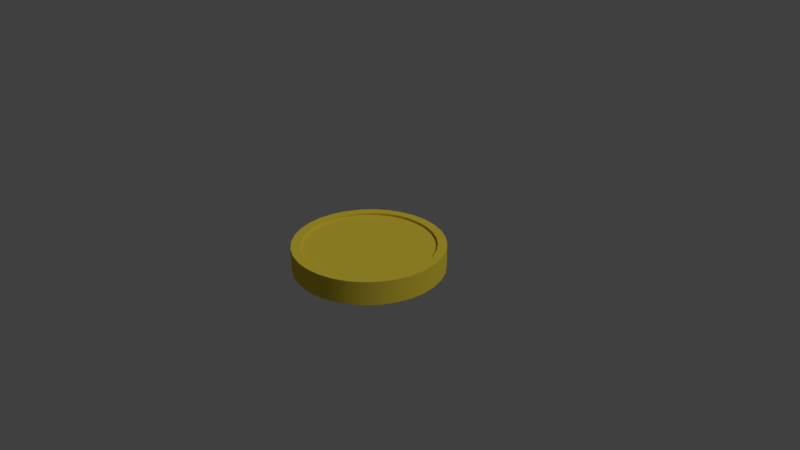 # Source: Goldm_nze.blend  (saved by Blender 2.78.0; exported with 4.5.12 LTS)
import bpy
from mathutils import Matrix  # noqa: F401  (used for matrix-valued properties, if any)

bpy.ops.wm.read_factory_settings(use_empty=True)
scene = bpy.context.scene
scene.name = 'Scene'

# ---- collections
col_collection_1 = bpy.data.collections.new('Collection 1'); scene.collection.children.link(col_collection_1)

# ---- materials (node trees are filled in below, after node groups)
mat_gold = bpy.data.materials.new('Gold')
mat_gold.alpha_threshold = 0.0
mat_gold.use_transparent_shadow = False
mat_gold.diffuse_color = (0.8, 0.6183, 0.05222, 1.0)
mat_gold.roughness = 0.5
mat_gold.specular_intensity = 1.0
mat_gold.line_color = (0.0, 0.0, 0.0, 1.0)

# ---- material node trees

# ---- world
world_world = bpy.data.worlds.new('World'); scene.world = world_world
world_world.color = (0.05088, 0.05088, 0.05088)
world_world.use_sun_shadow = False
world_world.sun_shadow_jitter_overblur = 0.0
world_world.cycles.sampling_method = 'MANUAL'

# ---- cameras
cam_camera = bpy.data.cameras.new('Camera')
cam_camera.clip_end = 100.0
cam_camera.lens = 35.0
cam_camera.sensor_width = 32.0
cam_camera.sensor_height = 18.0
cam_camera.ortho_scale = 7.314
cam_camera.dof.focus_distance = 0.0
cam_camera.dof.aperture_fstop = 128.0

# ---- lights
light_lamp = bpy.data.lights.new('Lamp', 'SUN')
light_lamp.transmission_factor = 0.0
light_lamp.cutoff_distance = 30.0
light_lamp.angle = 0.1993
light_lamp.energy = 1.0
light_lamp.shadow_buffer_clip_start = 1.001
light_lamp.shadow_soft_size = 0.1
light_lamp.shadow_cascade_max_distance = 1000.0

# ---- meshes
me_circle = bpy.data.meshes.new('Circle')
me_circle.from_pydata([(0.0, 1.0, 0.1586), (-0.1951, 0.9808, 0.1586), (-0.3827, 0.9239, 0.1586), (-0.5556, 0.8315, 0.1586), (-0.7071, 0.7071, 0.1586), (-0.8315, 0.5556, 0.1586), (-0.9239, 0.3827, 0.1586), (-0.9808, 0.1951, 0.1586), (-1.0, 7.55e-08, 0.1586), (-0.9808, -0.1951, 0.1586), (-0.9239, -0.3827, 0.1586), (-0.8315, -0.5556, 0.1586), (-0.7071, -0.7071, 0.1586), (-0.5556, -0.8315, 0.1586), (-0.3827, -0.9239, 0.1586), (-0.1951, -0.9808, 0.1586), (3.258e-07, -1.0, 0.1586), (0.1951, -0.9808, 0.1586), (0.3827, -0.9239, 0.1586), (0.5556, -0.8315, 0.1586), (0.7071, -0.7071, 0.1586), (0.8315, -0.5556, 0.1586), (0.9239, -0.3827, 0.1586), (0.9808, -0.1951, 0.1586), (1.0, 9.656e-07, 0.1586), (0.9808, 0.1951, 0.1586), (0.9239, 0.3827, 0.1586), (0.8315, 0.5556, 0.1586), (0.7071, 0.7071, 0.1586), (0.5556, 0.8315, 0.1586), (0.3827, 0.9239, 0.1586), (0.1951, 0.9808, 0.1586), (-1.422e-08, 0.8805, 0.1586), (-0.1718, 0.8636, 0.1586), (-0.337, 0.8135, 0.1586), (-0.4892, 0.7321, 0.1586), (-0.6226, 0.6226, 0.1586), (-0.7321, 0.4892, 0.1586), (-0.8135, 0.337, 0.1586), (-0.8636, 0.1718, 0.1586), (-0.8805, 1.004e-07, 0.1586), (-0.8636, -0.1718, 0.1586), (-0.8135, -0.337, 0.1586), (-0.7321, -0.4892, 0.1586), (-0.6226, -0.6226, 0.1586), (-0.4892, -0.7321, 0.1586), (-0.337, -0.8135, 0.1586), (-0.1718, -0.8636, 0.1586), (2.727e-07, -0.8805, 0.1586), (0.1718, -0.8636, 0.1586), (0.337, -0.8135, 0.1586), (0.4892, -0.7321, 0.1586), (0.6226, -0.6226, 0.1586), (0.7321, -0.4892, 0.1586), (0.8135, -0.337, 0.1586), (0.8636, -0.1718, 0.1586), (0.8805, 8.842e-07, 0.1586), (0.8636, 0.1718, 0.1586), (0.8135, 0.337, 0.1586), (0.7321, 0.4892, 0.1586), (0.6226, 0.6226, 0.1586), (0.4892, 0.7321, 0.1586), (0.337, 0.8135, 0.1586), (0.1718, 0.8636, 0.1586), (0.8636, -0.1718, 0.126), (0.8805, 8.842e-07, 0.126), (-0.8135, -0.337, 0.126), (-0.7321, -0.4892, 0.126), (0.8636, 0.1718, 0.126), (-0.6226, -0.6226, 0.126), (0.8135, 0.337, 0.126), (-0.4892, -0.7321, 0.126), (0.7321, 0.4892, 0.126), (-0.337, -0.8135, 0.126), (-1.422e-08, 0.8805, 0.126), (-0.1718, 0.8636, 0.126), (0.6226, 0.6226, 0.126), (-0.1718, -0.8636, 0.126), (-0.337, 0.8135, 0.126), (0.4892, 0.7321, 0.126), (2.727e-07, -0.8805, 0.126), (-0.4892, 0.7321, 0.126), (0.337, 0.8135, 0.126), (0.1718, -0.8636, 0.126), (-0.6226, 0.6226, 0.126), (0.1718, 0.8636, 0.126), (0.337, -0.8135, 0.126), (-0.7321, 0.4892, 0.126), (0.4892, -0.7321, 0.126), (-0.8135, 0.337, 0.126), (0.6226, -0.6226, 0.126), (-0.8636, 0.1718, 0.126), (0.7321, -0.4892, 0.126), (-0.8805, 1.004e-07, 0.126), (0.8135, -0.337, 0.126), (-0.8636, -0.1718, 0.126), (0.8636, -0.1718, 0.126), (0.8805, 8.842e-07, 0.126), (-0.8135, -0.337, 0.126), (-0.7321, -0.4892, 0.126), (0.8636, 0.1718, 0.126), (-0.6226, -0.6226, 0.126), (0.8135, 0.337, 0.126), (-0.4892, -0.7321, 0.126), (0.7321, 0.4892, 0.126), (-0.337, -0.8135, 0.126), (-1.422e-08, 0.8805, 0.126), (-0.1718, 0.8636, 0.126), (0.6226, 0.6226, 0.126), (-0.1718, -0.8636, 0.126), (-0.337, 0.8135, 0.126), (0.4892, 0.7321, 0.126), (2.727e-07, -0.8805, 0.126), (-0.4892, 0.7321, 0.126), (0.337, 0.8135, 0.126), (0.1718, -0.8636, 0.126), (-0.6226, 0.6226, 0.126), (0.1718, 0.8636, 0.126), (0.337, -0.8135, 0.126), (-0.7321, 0.4892, 0.126), (0.4892, -0.7321, 0.126), (-0.8135, 0.337, 0.126), (0.6226, -0.6226, 0.126), (-0.8636, 0.1718, 0.126), (0.7321, -0.4892, 0.126), (-0.8805, 1.004e-07, 0.126), (0.8135, -0.337, 0.126), (-0.8636, -0.1718, 0.126), (-7.451e-08, 3.129e-07, 0.126), (0.9808, -0.1951, -1.49e-08), (1.0, 9.656e-07, -1.49e-08), (-0.9239, -0.3827, -1.49e-08), (-0.8315, -0.5556, -1.49e-08), (0.9808, 0.1951, -1.49e-08), (-0.7071, -0.7071, -1.49e-08), (0.9239, 0.3827, -1.49e-08), (-0.5556, -0.8315, -1.49e-08), (0.8315, 0.5556, -1.49e-08), (-0.3827, -0.9239, -1.49e-08), (0.0, 1.0, -1.49e-08), (-0.1951, 0.9808, -1.49e-08), (0.7071, 0.7071, -1.49e-08), (-0.1951, -0.9808, -1.49e-08), (-0.3827, 0.9239, -1.49e-08), (0.5556, 0.8315, -1.49e-08), (3.258e-07, -1.0, -1.49e-08), (-0.5556, 0.8315, -1.49e-08), (0.3827, 0.9239, -1.49e-08), (0.1951, -0.9808, -1.49e-08), (-0.7071, 0.7071, -1.49e-08), (0.1951, 0.9808, -1.49e-08), (0.3827, -0.9239, -1.49e-08), (-0.8315, 0.5556, -1.49e-08), (0.5556, -0.8315, -1.49e-08), (-0.9239, 0.3827, -1.49e-08), (0.7071, -0.7071, -1.49e-08), (-0.9808, 0.1951, -1.49e-08), (0.8315, -0.5556, -1.49e-08), (-1.0, 7.55e-08, -1.49e-08), (0.9239, -0.3827, -1.49e-08), (-0.9808, -0.1951, -1.49e-08)], [], [(130, 24, 23, 129), (132, 11, 10, 131), (133, 25, 24, 130), (134, 12, 11, 132), (135, 26, 25, 133), (136, 13, 12, 134), (137, 27, 26, 135), (138, 14, 13, 136), (140, 1, 0, 139), (141, 28, 27, 137), (142, 15, 14, 138), (143, 2, 1, 140), (144, 29, 28, 141), (145, 16, 15, 142), (146, 3, 2, 143), (147, 30, 29, 144), (148, 17, 16, 145), (149, 4, 3, 146), (150, 31, 30, 147), (151, 18, 17, 148), (152, 5, 4, 149), (139, 0, 31, 150), (153, 19, 18, 151), (154, 6, 5, 152), (155, 20, 19, 153), (156, 7, 6, 154), (157, 21, 20, 155), (158, 8, 7, 156), (159, 22, 21, 157), (160, 9, 8, 158), (129, 23, 22, 159), (131, 10, 9, 160), (65, 64, 55, 56), (67, 66, 42, 43), (68, 65, 56, 57), (69, 67, 43, 44), (70, 68, 57, 58), (71, 69, 44, 45), (72, 70, 58, 59), (73, 71, 45, 46), (75, 74, 32, 33), (76, 72, 59, 60), (77, 73, 46, 47), (78, 75, 33, 34), (79, 76, 60, 61), (80, 77, 47, 48), (81, 78, 34, 35), (82, 79, 61, 62), (83, 80, 48, 49), (84, 81, 35, 36), (85, 82, 62, 63), (86, 83, 49, 50), (87, 84, 36, 37), (74, 85, 63, 32), (88, 86, 50, 51), (89, 87, 37, 38), (90, 88, 51, 52), (91, 89, 38, 39), (92, 90, 52, 53), (93, 91, 39, 40), (94, 92, 53, 54), (95, 93, 40, 41), (64, 94, 54, 55), (66, 95, 41, 42), (24, 25, 57, 56), (25, 26, 58, 57), (26, 27, 59, 58), (0, 1, 33, 32), (27, 28, 60, 59), (1, 2, 34, 33), (28, 29, 61, 60), (2, 3, 35, 34), (29, 30, 62, 61), (3, 4, 36, 35), (30, 31, 63, 62), (4, 5, 37, 36), (31, 0, 32, 63), (5, 6, 38, 37), (6, 7, 39, 38), (7, 8, 40, 39), (8, 9, 41, 40), (9, 10, 42, 41), (10, 11, 43, 42), (11, 12, 44, 43), (12, 13, 45, 44), (13, 14, 46, 45), (14, 15, 47, 46), (15, 16, 48, 47), (16, 17, 49, 48), (17, 18, 50, 49), (18, 19, 51, 50), (19, 20, 52, 51), (20, 21, 53, 52), (21, 22, 54, 53), (22, 23, 55, 54), (23, 24, 56, 55), (78, 81, 113, 110), (66, 67, 99, 98), (92, 94, 126, 124), (79, 82, 114, 111), (65, 68, 100, 97), (93, 95, 127, 125), (80, 83, 115, 112), (67, 69, 101, 99), (94, 64, 96, 126), (81, 84, 116, 113), (68, 70, 102, 100), (95, 66, 98, 127), (82, 85, 117, 114), (69, 71, 103, 101), (83, 86, 118, 115), (70, 72, 104, 102), (91, 93, 125, 123), (64, 65, 97, 96), (77, 80, 112, 109), (90, 92, 124, 122), (76, 79, 111, 108), (89, 91, 123, 121), (75, 78, 110, 107), (88, 90, 122, 120), (73, 77, 109, 105), (87, 89, 121, 119), (72, 76, 108, 104), (86, 88, 120, 118), (74, 75, 107, 106), (85, 74, 106, 117), (71, 73, 105, 103), (84, 87, 119, 116), (123, 125, 128), (96, 97, 128), (116, 119, 128), (109, 112, 128), (104, 128, 102), (122, 124, 128), (118, 128, 115), (108, 111, 128), (103, 128, 101), (121, 123, 128), (117, 128, 114), (107, 110, 128), (98, 128, 127), (102, 128, 100), (120, 122, 128), (116, 128, 113), (105, 109, 128), (96, 128, 126), (101, 128, 99), (119, 121, 128), (115, 128, 112), (104, 108, 128), (127, 128, 125), (100, 128, 97), (118, 120, 128), (114, 128, 111), (106, 107, 128), (126, 128, 124), (99, 128, 98), (117, 106, 128), (113, 128, 110), (103, 105, 128)])
me_circle.polygons.foreach_set('use_smooth', [True] * 160)
_uv = me_circle.uv_layers.new(name='UVMap')
_uv.uv.foreach_set('vector', [0.4483, 0.9656, 0.4454, 0.9987, 0.5415, 1.0, 0.5409, 0.9669, 0.8161, 0.1208, 0.8279, 0.121, 0.7461, 0.06322, 0.7374, 0.06531, 0.3576, 0.9467, 0.3511, 0.9791, 0.4454, 0.9987, 0.4483, 0.9656, 0.882, 0.1907, 0.8965, 0.1937, 0.8279, 0.121, 0.8161, 0.1208, 0.2721, 0.9107, 0.2623, 0.9418, 0.3511, 0.9791, 0.3576, 0.9467, 0.9327, 0.2719, 0.9492, 0.2782, 0.8965, 0.1937, 0.882, 0.1907, 0.1949, 0.8589, 0.182, 0.888, 0.2623, 0.9418, 0.2721, 0.9107, 0.9663, 0.3612, 0.9841, 0.371, 0.9492, 0.2782, 0.9327, 0.2719, 0.03783, 0.3486, 0.01838, 0.3579, 0.0, 0.455, 0.02008, 0.442, 0.1289, 0.7931, 0.1134, 0.8197, 0.182, 0.888, 0.1949, 0.8589, 0.9817, 0.455, 1.0, 0.4685, 0.9841, 0.371, 0.9663, 0.3612, 0.07369, 0.2602, 0.0556, 0.266, 0.01838, 0.3579, 0.03783, 0.3486, 0.07654, 0.7155, 0.05893, 0.7391, 0.1134, 0.8197, 0.1289, 0.7931, 0.9786, 0.5496, 0.9966, 0.5667, 1.0, 0.4685, 0.9817, 0.455, 0.1264, 0.1804, 0.1104, 0.183, 0.0556, 0.266, 0.07369, 0.2602, 0.04004, 0.629, 0.02091, 0.6492, 0.05893, 0.7391, 0.07654, 0.7155, 0.9572, 0.6413, 0.9743, 0.662, 0.9966, 0.5667, 0.9786, 0.5496, 0.1941, 0.1123, 0.1808, 0.1122, 0.1104, 0.183, 0.1264, 0.1804, 0.02091, 0.5367, 0.0009374, 0.5533, 0.02091, 0.6492, 0.04004, 0.629, 0.9185, 0.7268, 0.9341, 0.7508, 0.9743, 0.662, 0.9572, 0.6413, 0.2742, 0.05896, 0.2641, 0.05662, 0.1808, 0.1122, 0.1941, 0.1123, 0.02008, 0.442, 0.0, 0.455, 0.0009374, 0.5533, 0.02091, 0.5367, 0.8644, 0.8029, 0.8777, 0.8298, 0.9341, 0.7508, 0.9185, 0.7268, 0.3634, 0.02251, 0.3569, 0.01868, 0.2641, 0.05662, 0.2742, 0.05896, 0.7968, 0.8669, 0.8074, 0.8963, 0.8777, 0.8298, 0.8644, 0.8029, 0.4583, 0.004561, 0.4556, 0.0, 0.3569, 0.01868, 0.3634, 0.02251, 0.7183, 0.9167, 0.7259, 0.9479, 0.8074, 0.8963, 0.7968, 0.8669, 0.5548, 0.005887, 0.5561, 0.001381, 0.4556, 0.0, 0.4583, 0.004561, 0.632, 0.9504, 0.6362, 0.9829, 0.7259, 0.9479, 0.7183, 0.9167, 0.6492, 0.02643, 0.6543, 0.02276, 0.5561, 0.001381, 0.5548, 0.005887, 0.5409, 0.9669, 0.5415, 1.0, 0.6362, 0.9829, 0.632, 0.9504, 0.7374, 0.06531, 0.7461, 0.06322, 0.6543, 0.02276, 0.6492, 0.02643, 0.4521, 0.9371, 0.5365, 0.9382, 0.5366, 0.9427, 0.4517, 0.9415, 0.7866, 0.168, 0.715, 0.1177, 0.7161, 0.1177, 0.7881, 0.1683, 0.3694, 0.9198, 0.4521, 0.9371, 0.4517, 0.9415, 0.3686, 0.9242, 0.8466, 0.2314, 0.7866, 0.168, 0.7881, 0.1683, 0.8485, 0.2321, 0.2914, 0.8869, 0.3694, 0.9198, 0.3686, 0.9242, 0.2902, 0.8911, 0.8929, 0.3052, 0.8466, 0.2314, 0.8485, 0.2321, 0.8949, 0.3062, 0.2211, 0.8397, 0.2914, 0.8869, 0.2902, 0.8911, 0.2194, 0.8436, 0.9236, 0.3863, 0.8929, 0.3052, 0.8949, 0.3062, 0.9258, 0.3878, 0.0787, 0.3749, 0.06239, 0.4598, 0.05982, 0.4617, 0.07621, 0.3763, 0.1609, 0.7796, 0.2211, 0.8397, 0.2194, 0.8436, 0.1589, 0.7832, 0.9378, 0.4716, 0.9236, 0.3863, 0.9258, 0.3878, 0.9401, 0.4736, 0.1115, 0.2946, 0.0787, 0.3749, 0.07621, 0.3763, 0.1091, 0.2956, 0.1134, 0.7088, 0.1609, 0.7796, 0.1589, 0.7832, 0.1111, 0.7121, 0.9351, 0.5576, 0.9378, 0.4716, 0.9401, 0.4736, 0.9373, 0.5601, 0.1595, 0.2221, 0.1115, 0.2946, 0.1091, 0.2956, 0.1575, 0.2226, 0.08025, 0.63, 0.1134, 0.7088, 0.1111, 0.7121, 0.0778, 0.6328, 0.9157, 0.6412, 0.9351, 0.5576, 0.9373, 0.5601, 0.9179, 0.6441, 0.2212, 0.1603, 0.1595, 0.2221, 0.1575, 0.2226, 0.2195, 0.1606, 0.06297, 0.5459, 0.08025, 0.63, 0.0778, 0.6328, 0.06042, 0.5483, 0.8807, 0.7191, 0.9157, 0.6412, 0.9179, 0.6441, 0.8826, 0.7224, 0.294, 0.1119, 0.2212, 0.1603, 0.2195, 0.1606, 0.2927, 0.1119, 0.06239, 0.4598, 0.06297, 0.5459, 0.06042, 0.5483, 0.05982, 0.4617, 0.8314, 0.7885, 0.8807, 0.7191, 0.8826, 0.7224, 0.8331, 0.7922, 0.3751, 0.07885, 0.294, 0.1119, 0.2927, 0.1119, 0.3743, 0.07863, 0.7698, 0.847, 0.8314, 0.7885, 0.8331, 0.7922, 0.7712, 0.851, 0.4613, 0.06258, 0.3751, 0.07885, 0.3743, 0.07863, 0.461, 0.06227, 0.6984, 0.8923, 0.7698, 0.847, 0.7712, 0.851, 0.6993, 0.8966, 0.549, 0.06378, 0.4613, 0.06258, 0.461, 0.06227, 0.5492, 0.06348, 0.6196, 0.9231, 0.6984, 0.8923, 0.6993, 0.8966, 0.6202, 0.9275, 0.6348, 0.0824, 0.549, 0.06378, 0.5492, 0.06348, 0.6354, 0.08221, 0.5365, 0.9382, 0.6196, 0.9231, 0.6202, 0.9275, 0.5366, 0.9427, 0.715, 0.1177, 0.6348, 0.0824, 0.6354, 0.08221, 0.7161, 0.1177, 0.4454, 0.9987, 0.3511, 0.9791, 0.3686, 0.9242, 0.4517, 0.9415, 0.3511, 0.9791, 0.2623, 0.9418, 0.2902, 0.8911, 0.3686, 0.9242, 0.2623, 0.9418, 0.182, 0.888, 0.2194, 0.8436, 0.2902, 0.8911, 0.0, 0.455, 0.01838, 0.3579, 0.07621, 0.3763, 0.05982, 0.4617, 0.182, 0.888, 0.1134, 0.8197, 0.1589, 0.7832, 0.2194, 0.8436, 0.01838, 0.3579, 0.0556, 0.266, 0.1091, 0.2956, 0.07621, 0.3763, 0.1134, 0.8197, 0.05893, 0.7391, 0.1111, 0.7121, 0.1589, 0.7832, 0.0556, 0.266, 0.1104, 0.183, 0.1575, 0.2226, 0.1091, 0.2956, 0.05893, 0.7391, 0.02091, 0.6492, 0.0778, 0.6328, 0.1111, 0.7121, 0.1104, 0.183, 0.1808, 0.1122, 0.2195, 0.1606, 0.1575, 0.2226, 0.02091, 0.6492, 0.0009374, 0.5533, 0.06042, 0.5483, 0.0778, 0.6328, 0.1808, 0.1122, 0.2641, 0.05662, 0.2927, 0.1119, 0.2195, 0.1606, 0.0009374, 0.5533, 0.0, 0.455, 0.05982, 0.4617, 0.06042, 0.5483, 0.2641, 0.05662, 0.3569, 0.01868, 0.3743, 0.07863, 0.2927, 0.1119, 0.3569, 0.01868, 0.4556, 0.0, 0.461, 0.06227, 0.3743, 0.07863, 0.4556, 0.0, 0.5561, 0.001381, 0.5492, 0.06348, 0.461, 0.06227, 0.5561, 0.001381, 0.6543, 0.02276, 0.6354, 0.08221, 0.5492, 0.06348, 0.6543, 0.02276, 0.7461, 0.06322, 0.7161, 0.1177, 0.6354, 0.08221, 0.7461, 0.06322, 0.8279, 0.121, 0.7881, 0.1683, 0.7161, 0.1177, 0.8279, 0.121, 0.8965, 0.1937, 0.8485, 0.2321, 0.7881, 0.1683, 0.8965, 0.1937, 0.9492, 0.2782, 0.8949, 0.3062, 0.8485, 0.2321, 0.9492, 0.2782, 0.9841, 0.371, 0.9258, 0.3878, 0.8949, 0.3062, 0.9841, 0.371, 1.0, 0.4685, 0.9401, 0.4736, 0.9258, 0.3878, 1.0, 0.4685, 0.9966, 0.5667, 0.9373, 0.5601, 0.9401, 0.4736, 0.9966, 0.5667, 0.9743, 0.662, 0.9179, 0.6441, 0.9373, 0.5601, 0.9743, 0.662, 0.9341, 0.7508, 0.8826, 0.7224, 0.9179, 0.6441, 0.9341, 0.7508, 0.8777, 0.8298, 0.8331, 0.7922, 0.8826, 0.7224, 0.8777, 0.8298, 0.8074, 0.8963, 0.7712, 0.851, 0.8331, 0.7922, 0.8074, 0.8963, 0.7259, 0.9479, 0.6993, 0.8966, 0.7712, 0.851, 0.7259, 0.9479, 0.6362, 0.9829, 0.6202, 0.9275, 0.6993, 0.8966, 0.6362, 0.9829, 0.5415, 1.0, 0.5366, 0.9427, 0.6202, 0.9275, 0.5415, 1.0, 0.4454, 0.9987, 0.4517, 0.9415, 0.5366, 0.9427, 0.1115, 0.2946, 0.1595, 0.2221, 0.1595, 0.2221, 0.1115, 0.2946, 0.715, 0.1177, 0.7866, 0.168, 0.7866, 0.168, 0.715, 0.1177, 0.6984, 0.8923, 0.6196, 0.9231, 0.6196, 0.9231, 0.6984, 0.8923, 0.1134, 0.7088, 0.08025, 0.63, 0.08025, 0.63, 0.1134, 0.7088, 0.4521, 0.9371, 0.3694, 0.9198, 0.3694, 0.9198, 0.4521, 0.9371, 0.549, 0.06378, 0.6348, 0.0824, 0.6348, 0.0824, 0.549, 0.06378, 0.9351, 0.5576, 0.9157, 0.6412, 0.9157, 0.6412, 0.9351, 0.5576, 0.7866, 0.168, 0.8466, 0.2314, 0.8466, 0.2314, 0.7866, 0.168, 0.6196, 0.9231, 0.5365, 0.9382, 0.5365, 0.9382, 0.6196, 0.9231, 0.1595, 0.2221, 0.2212, 0.1603, 0.2212, 0.1603, 0.1595, 0.2221, 0.3694, 0.9198, 0.2914, 0.8869, 0.2914, 0.8869, 0.3694, 0.9198, 0.6348, 0.0824, 0.715, 0.1177, 0.715, 0.1177, 0.6348, 0.0824, 0.08025, 0.63, 0.06297, 0.5459, 0.06297, 0.5459, 0.08025, 0.63, 0.8466, 0.2314, 0.8929, 0.3052, 0.8929, 0.3052, 0.8466, 0.2314, 0.9157, 0.6412, 0.8807, 0.7191, 0.8807, 0.7191, 0.9157, 0.6412, 0.2914, 0.8869, 0.2211, 0.8397, 0.2211, 0.8397, 0.2914, 0.8869, 0.4613, 0.06258, 0.549, 0.06378, 0.549, 0.06378, 0.4613, 0.06258, 0.5365, 0.9382, 0.4521, 0.9371, 0.4521, 0.9371, 0.5365, 0.9382, 0.9378, 0.4716, 0.9351, 0.5576, 0.9351, 0.5576, 0.9378, 0.4716, 0.7698, 0.847, 0.6984, 0.8923, 0.6984, 0.8923, 0.7698, 0.847, 0.1609, 0.7796, 0.1134, 0.7088, 0.1134, 0.7088, 0.1609, 0.7796, 0.3751, 0.07885, 0.4613, 0.06258, 0.4613, 0.06258, 0.3751, 0.07885, 0.0787, 0.3749, 0.1115, 0.2946, 0.1115, 0.2946, 0.0787, 0.3749, 0.8314, 0.7885, 0.7698, 0.847, 0.7698, 0.847, 0.8314, 0.7885, 0.9236, 0.3863, 0.9378, 0.4716, 0.9378, 0.4716, 0.9236, 0.3863, 0.294, 0.1119, 0.3751, 0.07885, 0.3751, 0.07885, 0.294, 0.1119, 0.2211, 0.8397, 0.1609, 0.7796, 0.1609, 0.7796, 0.2211, 0.8397, 0.8807, 0.7191, 0.8314, 0.7885, 0.8314, 0.7885, 0.8807, 0.7191, 0.06239, 0.4598, 0.0787, 0.3749, 0.0787, 0.3749, 0.06239, 0.4598, 0.06297, 0.5459, 0.06239, 0.4598, 0.06239, 0.4598, 0.06297, 0.5459, 0.8929, 0.3052, 0.9236, 0.3863, 0.9236, 0.3863, 0.8929, 0.3052, 0.2212, 0.1603, 0.294, 0.1119, 0.294, 0.1119, 0.2212, 0.1603, 0.4613, 0.06258, 0.549, 0.06378, 0.4996, 0.5088, 0.5365, 0.9382, 0.4521, 0.9371, 0.4996, 0.5088, 0.2212, 0.1603, 0.294, 0.1119, 0.4996, 0.5088, 0.9378, 0.4716, 0.9351, 0.5576, 0.4996, 0.5088, 0.2211, 0.8397, 0.4996, 0.5088, 0.2914, 0.8869, 0.7698, 0.847, 0.6984, 0.8923, 0.4996, 0.5088, 0.8807, 0.7191, 0.4996, 0.5088, 0.9157, 0.6412, 0.1609, 0.7796, 0.1134, 0.7088, 0.4996, 0.5088, 0.8929, 0.3052, 0.4996, 0.5088, 0.8466, 0.2314, 0.3751, 0.07885, 0.4613, 0.06258, 0.4996, 0.5088, 0.06297, 0.5459, 0.4996, 0.5088, 0.08025, 0.63, 0.0787, 0.3749, 0.1115, 0.2946, 0.4996, 0.5088, 0.715, 0.1177, 0.4996, 0.5088, 0.6348, 0.0824, 0.2914, 0.8869, 0.4996, 0.5088, 0.3694, 0.9198, 0.8314, 0.7885, 0.7698, 0.847, 0.4996, 0.5088, 0.2212, 0.1603, 0.4996, 0.5088, 0.1595, 0.2221, 0.9236, 0.3863, 0.9378, 0.4716, 0.4996, 0.5088, 0.5365, 0.9382, 0.4996, 0.5088, 0.6196, 0.9231, 0.8466, 0.2314, 0.4996, 0.5088, 0.7866, 0.168, 0.294, 0.1119, 0.3751, 0.07885, 0.4996, 0.5088, 0.9157, 0.6412, 0.4996, 0.5088, 0.9351, 0.5576, 0.2211, 0.8397, 0.1609, 0.7796, 0.4996, 0.5088, 0.6348, 0.0824, 0.4996, 0.5088, 0.549, 0.06378, 0.3694, 0.9198, 0.4996, 0.5088, 0.4521, 0.9371, 0.8807, 0.7191, 0.8314, 0.7885, 0.4996, 0.5088, 0.08025, 0.63, 0.4996, 0.5088, 0.1134, 0.7088, 0.06239, 0.4598, 0.0787, 0.3749, 0.4996, 0.5088, 0.6196, 0.9231, 0.4996, 0.5088, 0.6984, 0.8923, 0.7866, 0.168, 0.4996, 0.5088, 0.715, 0.1177, 0.06297, 0.5459, 0.06239, 0.4598, 0.4996, 0.5088, 0.1595, 0.2221, 0.4996, 0.5088, 0.1115, 0.2946, 0.8929, 0.3052, 0.9236, 0.3863, 0.4996, 0.5088])
me_circle.materials.append(mat_gold)
me_circle.use_remesh_preserve_volume = False
me_circle.use_remesh_preserve_attributes = False
me_circle.use_mirror_vertex_groups = False
me_circle.update()

# ---- objects
ob_circle = bpy.data.objects.new('Circle', me_circle)
ob_lamp = bpy.data.objects.new('Lamp', light_lamp)
ob_camera = bpy.data.objects.new('Camera', cam_camera)

# ---- transforms, parenting, visibility, modifiers, constraints
ob_circle.location = (0.0, 0.0, 0.0)
ob_circle.lineart.crease_threshold = 0.0
_m = ob_circle.modifiers.new('EdgeSplit', 'EDGE_SPLIT')
_m = ob_circle.modifiers.new('Mirror', 'MIRROR')
_m.use_axis = (False, False, True)
ob_lamp.location = (4.076, 1.005, 5.904)
ob_lamp.rotation_euler = (0.6503, 0.05522, 1.866)
ob_lamp.lock_rotations_4d = False
ob_lamp.empty_display_type = 'ARROWS'
ob_lamp.color = (0.0, 0.0, 0.0, 0.0)
ob_lamp.lineart.crease_threshold = 0.0
ob_camera.location = (7.481, -6.508, 5.344)
ob_camera.rotation_euler = (1.109, 0.0, 0.8149)
ob_camera.lock_rotations_4d = False
ob_camera.empty_display_type = 'ARROWS'
ob_camera.color = (0.0, 0.0, 0.0, 0.0)
ob_camera.display_type = 'WIRE'
ob_camera.lineart.crease_threshold = 0.0

# ---- collection membership
col_collection_1.objects.link(ob_circle)
col_collection_1.objects.link(ob_lamp)
col_collection_1.objects.link(ob_camera)

# ---- scene / render settings (as saved in the file)
scene.camera = ob_camera
scene.frame_start = 1; scene.frame_end = 250; scene.frame_set(194)
scene.render.engine = 'BLENDER_EEVEE_NEXT'
scene.render.resolution_percentage = 50
scene.render.dither_intensity = 0.0
scene.cycles.use_denoising = False
scene.cycles.samples = 128
scene.cycles.sampling_pattern = 'TABULATED_SOBOL'
scene.cycles.light_sampling_threshold = 0.0
scene.cycles.use_adaptive_sampling = False
scene.cycles.use_light_tree = False
scene.cycles.blur_glossy = 0.0
scene.cycles.sample_clamp_indirect = 0.0
scene.view_settings.view_transform = 'Standard'
bpy.context.view_layer.update()
